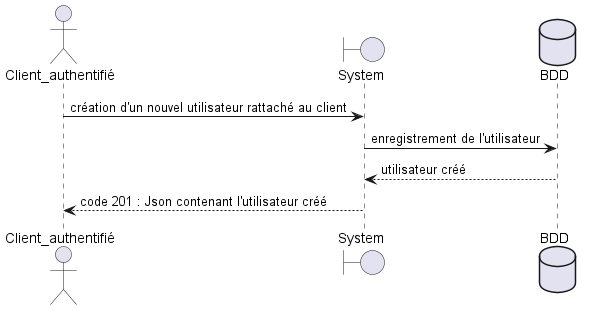

The diagram above was rendered by PlantUML. Its source (embedded in the PNG):
@startuml sequence_Créer_un_utilisateur

actor Client_authentifié as Client
boundary System
database BDD

Client -> System: création d'un nouvel utilisateur rattaché au client
System -> BDD: enregistrement de l'utilisateur
BDD --> System : utilisateur créé
System --> Client: code 201 : Json contenant l'utilisateur créé

@enduml